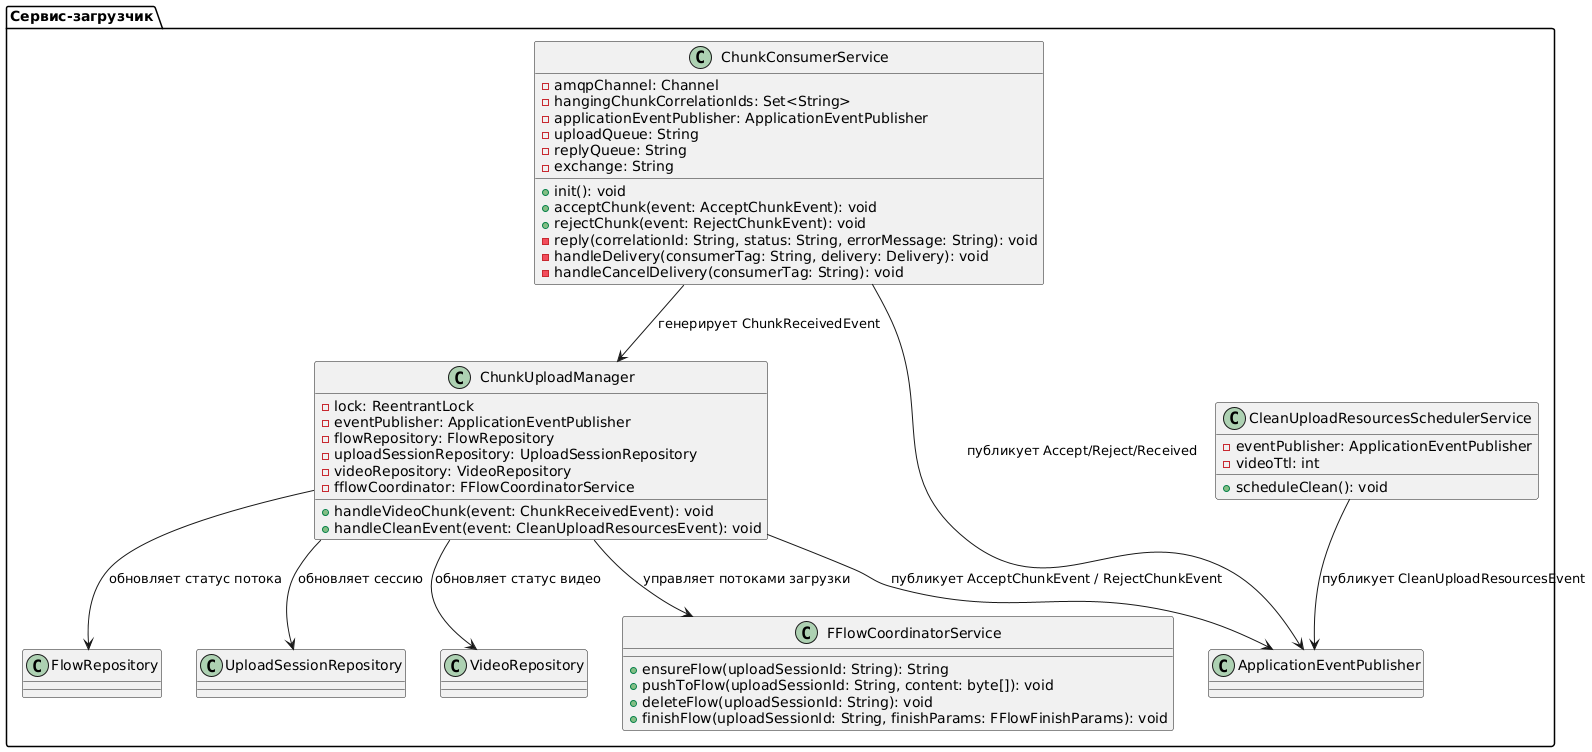

The diagram above was rendered by PlantUML. Its source (embedded in the PNG):
@startuml
package "Сервис-загрузчик" {

  class ChunkConsumerService {
    - amqpChannel: Channel
    - hangingChunkCorrelationIds: Set<String>
    - applicationEventPublisher: ApplicationEventPublisher
    - uploadQueue: String
    - replyQueue: String
    - exchange: String
    + init(): void
    + acceptChunk(event: AcceptChunkEvent): void
    + rejectChunk(event: RejectChunkEvent): void
    - reply(correlationId: String, status: String, errorMessage: String): void
    - handleDelivery(consumerTag: String, delivery: Delivery): void
    - handleCancelDelivery(consumerTag: String): void
  }

  class ChunkUploadManager {
    - lock: ReentrantLock
    - eventPublisher: ApplicationEventPublisher
    - flowRepository: FlowRepository
    - uploadSessionRepository: UploadSessionRepository
    - videoRepository: VideoRepository
    - fflowCoordinator: FFlowCoordinatorService
    + handleVideoChunk(event: ChunkReceivedEvent): void
    + handleCleanEvent(event: CleanUploadResourcesEvent): void
  }

  class CleanUploadResourcesSchedulerService {
    - eventPublisher: ApplicationEventPublisher
    - videoTtl: int
    + scheduleClean(): void
  }

  class FFlowCoordinatorService {
    + ensureFlow(uploadSessionId: String): String
    + pushToFlow(uploadSessionId: String, content: byte[]): void
    + deleteFlow(uploadSessionId: String): void
    + finishFlow(uploadSessionId: String, finishParams: FFlowFinishParams): void
  }

  ChunkConsumerService --> ApplicationEventPublisher : публикует Accept/Reject/Received
  ChunkConsumerService --> ChunkUploadManager : генерирует ChunkReceivedEvent
  ChunkUploadManager --> ApplicationEventPublisher : публикует AcceptChunkEvent / RejectChunkEvent
  ChunkUploadManager --> FlowRepository : обновляет статус потока
  ChunkUploadManager --> UploadSessionRepository : обновляет сессию
  ChunkUploadManager --> VideoRepository : обновляет статус видео
  ChunkUploadManager --> FFlowCoordinatorService : управляет потоками загрузки
  CleanUploadResourcesSchedulerService --> ApplicationEventPublisher : публикует CleanUploadResourcesEvent

}
@enduml